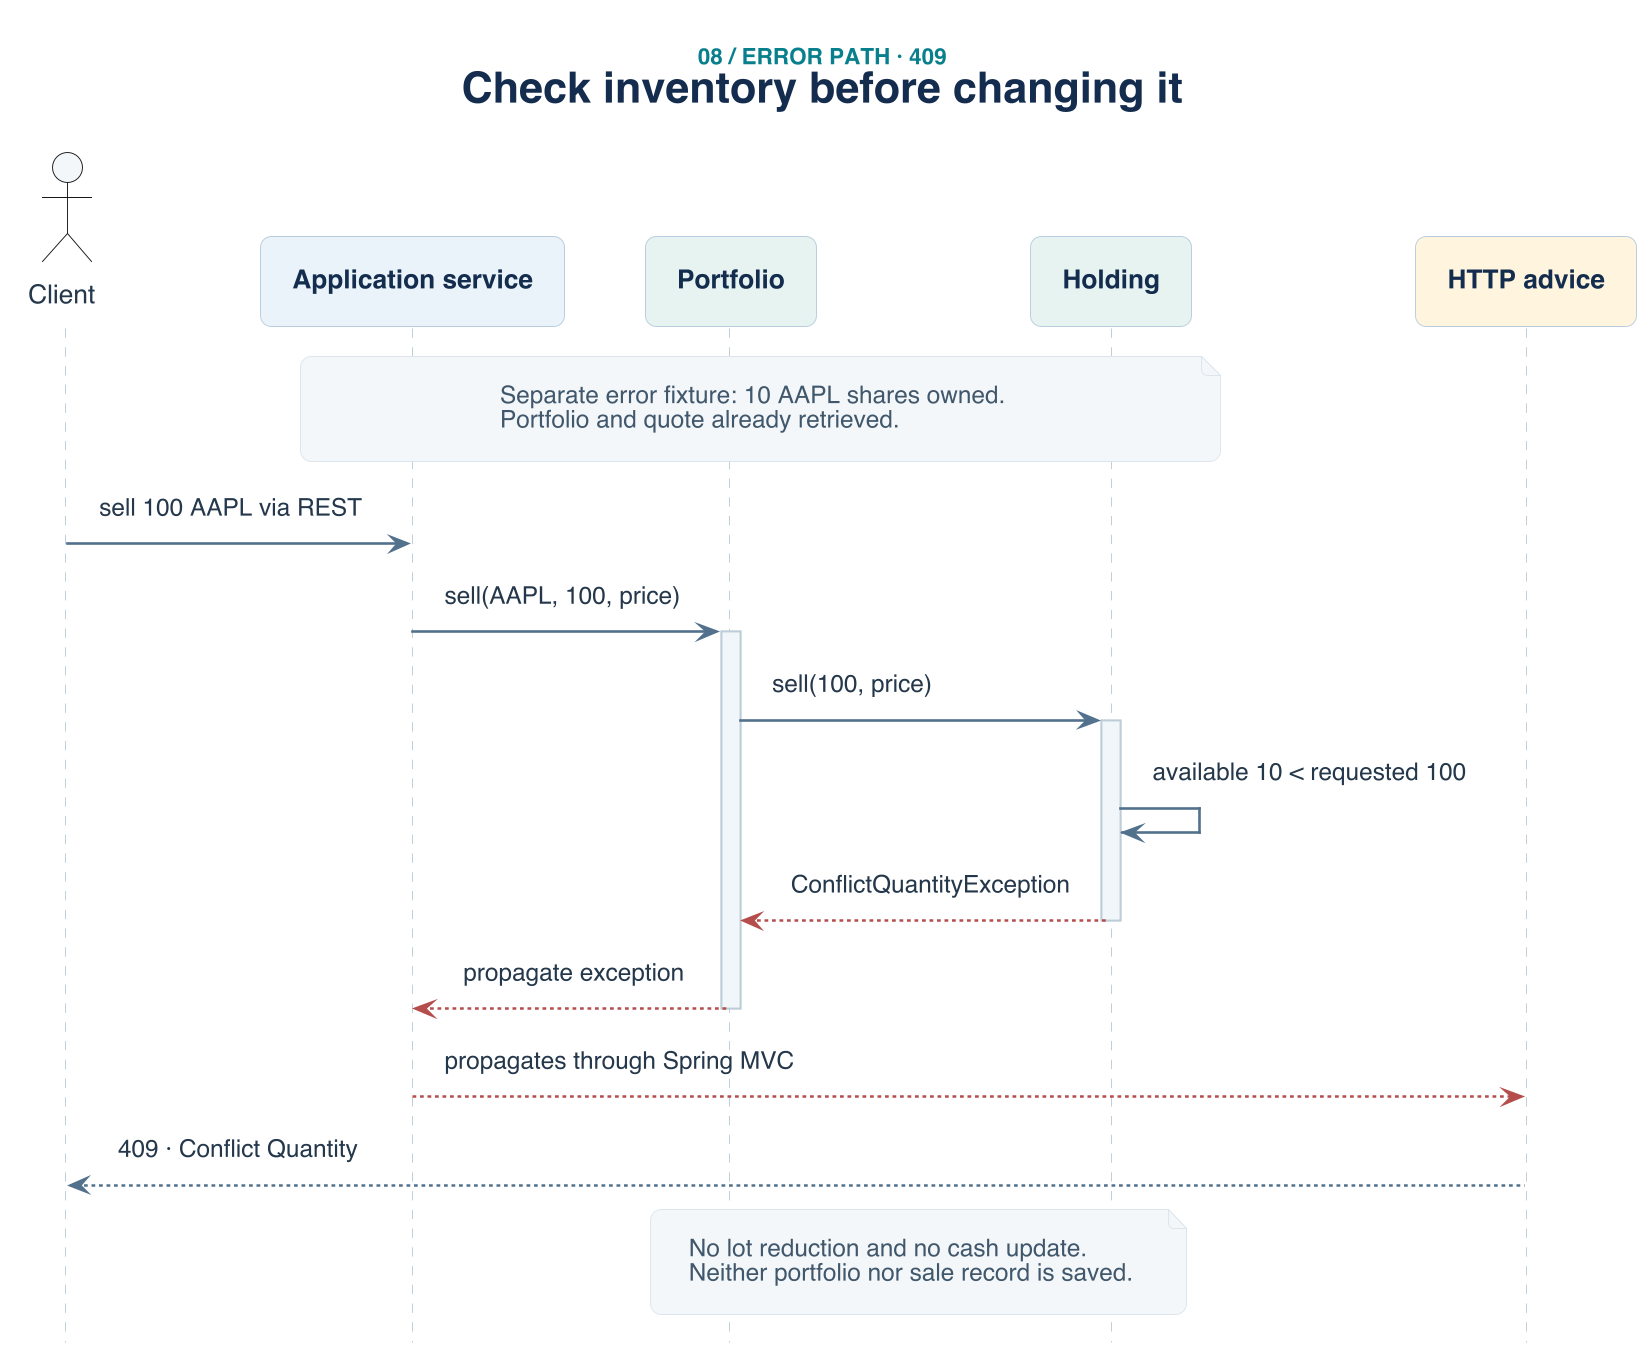

The diagram above was rendered by PlantUML. Its source (embedded in the PNG):
@startuml sell-error-sell-more-than-owned
!include sell-style.puml
title <size:12><color:#087F8C>08 / ERROR PATH · 409</color></size>\nCheck inventory before changing it

actor Client #F3F7FA
participant "Application service" as S
participant "Portfolio" as P #E6F3F1
participant "Holding" as H #E6F3F1
participant "HTTP advice" as E #FFF5DF
note over S, H
  Separate error fixture: 10 AAPL shares owned.
  Portfolio and quote already retrieved.
end note
Client -> S : sell 100 AAPL via REST
S -> P : sell(AAPL, 100, price)
activate P
P -> H : sell(100, price)
activate H
H -> H : available 10 < requested 100
H --[#B64D4D]> P : ConflictQuantityException
deactivate H
P --[#B64D4D]> S : propagate exception
deactivate P
S --[#B64D4D]> E : propagates through Spring MVC
E --> Client : 409 · Conflict Quantity
note over P, H
  No lot reduction and no cash update.
  Neither portfolio nor sale record is saved.
end note
@enduml